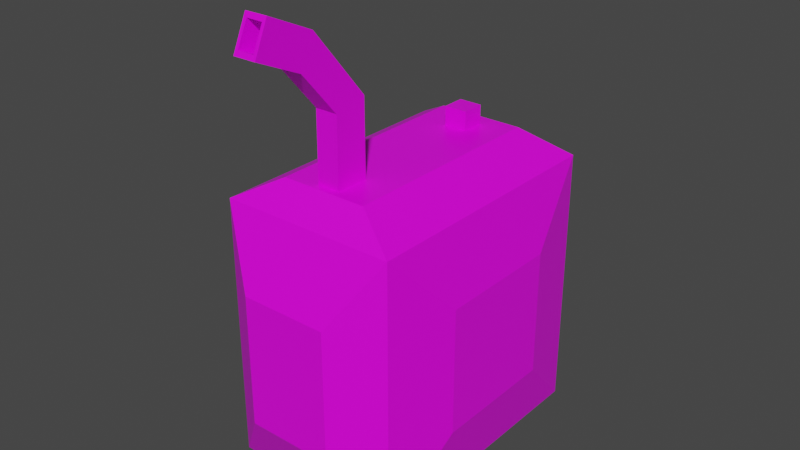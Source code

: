 # Source: gas_can.blend  (saved by Blender 2.93.21; exported with 4.5.12 LTS)
import bpy
from mathutils import Matrix  # noqa: F401  (used for matrix-valued properties, if any)

bpy.ops.wm.read_factory_settings(use_empty=True)
scene = bpy.context.scene
scene.name = 'Scene'

# ---- collections
col_collection = bpy.data.collections.new('Collection'); scene.collection.children.link(col_collection)

# ---- images (referenced by path relative to the original .blend; pixels are not part of the script)
import os
ASSET_DIR = os.environ.get("B2B_ASSET_DIR", "")  # directory of the original .blend (textures are referenced by path, not embedded)
HERE = os.path.dirname(os.path.abspath(__file__))  # packed textures are extracted next to this script under _unpacked/

def load_image(name, relpath, width, height, colorspace="sRGB"):
    """Load a texture the original file referenced (path relative to the .blend, or extracted next to this script)."""
    p = next((c for c in (os.path.join(HERE, relpath), os.path.join(ASSET_DIR, relpath)) if relpath and os.path.exists(c)), "")
    if p:
        img = bpy.data.images.load(p, check_existing=True)
        img.name = name
    else:  # same state as the original file: an image datablock whose file is absent (Cycles renders it pink)
        img = bpy.data.images.new(name, width, height)
        img.source = "FILE"
        img.filepath = "//" + (relpath or name)
    img.colorspace_settings.name = colorspace
    return img
img_palette_png = load_image('palette.png', 'palette.png', 1024, 1024, 'sRGB')

# ---- materials (node trees are filled in below, after node groups)
mat_material = bpy.data.materials.new('Material')
mat_material.alpha_threshold = 0.0
mat_material.use_transparent_shadow = False
mat_material.line_color = (0.0, 0.0, 0.0, 1.0)

# ---- material node trees
mat_material.use_nodes = True; mat_material.node_tree.nodes.clear()
_N = mat_material.node_tree.nodes; _L = mat_material.node_tree.links
n0 = _N.new('ShaderNodeOutputMaterial'); n0.name = 'Material Output'; n0.location = (300, 300)
n1 = _N.new('ShaderNodeBsdfPrincipled'); n1.name = 'Principled BSDF'; n1.location = (10, 300)
n1.distribution = 'GGX'
n1.subsurface_method = 'BURLEY'
n1.inputs[2].default_value = 0.4
n1.inputs[3].default_value = 1.45
n1.inputs[27].default_value = (0.0, 0.0, 0.0, 1.0)
n1.inputs[28].default_value = 1.0
n2 = _N.new('ShaderNodeTexImage'); n2.name = 'Image Texture'; n2.location = (-280, 280)
n2.image = img_palette_png
_L.new(n1.outputs[0], n0.inputs[0])
_L.new(n2.outputs[0], n1.inputs[0])
n0.is_active_output = True

# ---- world
world_world = bpy.data.worlds.new('World'); scene.world = world_world
world_world.use_nodes = True; world_world.node_tree.nodes.clear()
_N = world_world.node_tree.nodes; _L = world_world.node_tree.links
n0 = _N.new('ShaderNodeOutputWorld'); n0.name = 'World Output'; n0.location = (300, 300)
n1 = _N.new('ShaderNodeBackground'); n1.name = 'Background'; n1.location = (10, 300)
n1.inputs[0].default_value = (0.05088, 0.05088, 0.05088, 1.0)
_L.new(n1.outputs[0], n0.inputs[0])
n0.is_active_output = True
world_world.color = (0.05088, 0.05088, 0.05088)
world_world.use_sun_shadow = False
world_world.sun_shadow_jitter_overblur = 0.0

# ---- meshes
me_cube = bpy.data.meshes.new('Cube')
me_cube.from_pydata([(0.3916, 0.5911, 0.5911), (0.3916, 0.5911, -0.5911), (0.3916, -0.5911, 0.5911), (0.3916, -0.5911, -0.5911), (-0.3916, 0.5911, 0.5911), (-0.3916, 0.5911, -0.5911), (-0.3916, -0.5911, 0.5911), (-0.3916, -0.5911, -0.5911), (0.1962, 0.731, -0.2962), (-0.1962, 0.731, -0.2962), (0.1962, 0.731, 0.2962), (-0.1935, -0.7217, -0.2921), (-0.1935, -0.7217, 0.2921), (0.1935, -0.7217, 0.2921), (0.1935, -0.7217, -0.2921), (-0.1962, 0.731, 0.2962), (-0.4683, 0.2887, -0.2887), (-0.4683, -0.2887, -0.2887), (0.457, 0.2804, 0.2804), (0.457, 0.2804, -0.2804), (-0.4683, -0.2887, 0.2887), (0.457, -0.2804, 0.2804), (0.457, -0.2804, -0.2804), (-0.4683, 0.2887, 0.2887), (-0.2645, 0.3992, -0.6447), (-0.2645, -0.3992, -0.6447), (0.2645, 0.3992, -0.6447), (0.2645, -0.3992, -0.6447), (0.04929, -0.4583, 0.7003), (-0.04929, -0.4583, 0.7003), (0.05097, 0.2989, 0.7003), (-0.05097, 0.2989, 0.7003), (0.1921, -0.4876, 0.7003), (-0.1921, -0.4876, 0.7003), (0.05106, 0.4013, 0.7003), (-0.05106, 0.4013, 0.7003), (0.04929, -0.4568, 1.0), (-0.04929, -0.4568, 1.0), (0.04929, -0.3111, 1.03), (-0.04929, -0.3111, 1.03), (0.04929, -0.6217, 1.192), (-0.04929, -0.6217, 1.192), (0.04929, -0.5595, 1.328), (-0.04929, -0.5595, 1.328), (0.03438, -0.8144, 1.304), (-0.03612, -0.8137, 1.305), (0.03612, -0.7711, 1.401), (-0.03438, -0.7705, 1.402), (-0.1921, 0.4711, 0.7003), (0.1921, 0.4711, 0.7003), (-0.04929, -0.3095, 0.7003), (0.04929, -0.3095, 0.7003), (-0.05106, 0.4013, 0.784), (0.05106, 0.4013, 0.784), (-0.05097, 0.2989, 0.784), (0.05097, 0.2989, 0.784), (0.04929, -0.8236, 1.285), (-0.04929, -0.8236, 1.285), (0.04929, -0.7613, 1.421), (-0.04929, -0.7613, 1.421), (0.03478, -0.6994, 1.253), (-0.03572, -0.6988, 1.254), (0.03652, -0.6562, 1.35), (-0.03399, -0.6555, 1.351), (0.03502, -0.6323, 1.223), (-0.03549, -0.6316, 1.224), (0.03675, -0.589, 1.32), (-0.03375, -0.5883, 1.321)], [], [(4, 6, 33, 48), (3, 2, 13, 14), (1, 0, 18, 19), (5, 1, 26, 24), (2, 3, 22, 21), (2, 6, 12, 13), (14, 13, 12, 11), (9, 15, 10, 8), (0, 1, 8, 10), (5, 4, 15, 9), (6, 7, 11, 12), (1, 5, 9, 8), (4, 0, 10, 15), (7, 3, 14, 11), (17, 20, 23, 16), (19, 18, 21, 22), (3, 1, 19, 22), (5, 7, 17, 16), (6, 4, 23, 20), (0, 2, 21, 18), (4, 5, 16, 23), (7, 6, 20, 17), (24, 26, 27, 25), (3, 7, 25, 27), (7, 5, 24, 25), (1, 3, 27, 26), (51, 50, 39, 38), (2, 0, 49, 32), (0, 4, 48, 49), (6, 2, 32, 33), (28, 29, 33, 32), (51, 28, 32, 49), (29, 50, 48, 33), (30, 34, 53, 55), (39, 37, 41, 43), (28, 51, 38, 36), (50, 29, 37, 39), (29, 28, 36, 37), (43, 41, 57, 59), (37, 36, 40, 41), (38, 39, 43, 42), (36, 38, 42, 40), (45, 44, 60, 61), (41, 40, 56, 57), (42, 43, 59, 58), (40, 42, 58, 56), (35, 34, 49, 48), (30, 31, 50, 51), (34, 30, 51, 49), (31, 35, 48, 50), (54, 55, 53, 52), (34, 35, 52, 53), (35, 31, 54, 52), (31, 30, 55, 54), (44, 45, 57, 56), (46, 44, 56, 58), (45, 47, 59, 57), (47, 46, 58, 59), (63, 61, 65, 67), (46, 47, 63, 62), (44, 46, 62, 60), (47, 45, 61, 63), (66, 67, 65, 64), (61, 60, 64, 65), (62, 63, 67, 66), (60, 62, 66, 64)])
_uv = me_cube.uv_layers.new(name='UVMap')
_uv.uv.foreach_set('vector', [0.03516, 0.8574, 0.03516, 0.8574, 0.03516, 0.8574, 0.03516, 0.8574, 0.03516, 0.8574, 0.03516, 0.8574, 0.03516, 0.8574, 0.03516, 0.8574, 0.03516, 0.8574, 0.03516, 0.8574, 0.03516, 0.8574, 0.03516, 0.8574, 0.03516, 0.8574, 0.03516, 0.8574, 0.03516, 0.8574, 0.03516, 0.8574, 0.03516, 0.8574, 0.03516, 0.8574, 0.03516, 0.8574, 0.03516, 0.8574, 0.03516, 0.8574, 0.03516, 0.8574, 0.03516, 0.8574, 0.03516, 0.8574, 0.03516, 0.8574, 0.03516, 0.8574, 0.03516, 0.8574, 0.03516, 0.8574, 0.03516, 0.8574, 0.03516, 0.8574, 0.03516, 0.8574, 0.03516, 0.8574, 0.03516, 0.8574, 0.03516, 0.8574, 0.03516, 0.8574, 0.03516, 0.8574, 0.03516, 0.8574, 0.03516, 0.8574, 0.03516, 0.8574, 0.03516, 0.8574, 0.03516, 0.8574, 0.03516, 0.8574, 0.03516, 0.8574, 0.03516, 0.8574, 0.03516, 0.8574, 0.03516, 0.8574, 0.03516, 0.8574, 0.03516, 0.8574, 0.03516, 0.8574, 0.03516, 0.8574, 0.03516, 0.8574, 0.03516, 0.8574, 0.03516, 0.8574, 0.03516, 0.8574, 0.03516, 0.8574, 0.03516, 0.8574, 0.03516, 0.8574, 0.03516, 0.8574, 0.03516, 0.8574, 0.03516, 0.8574, 0.03516, 0.8574, 0.03516, 0.8574, 0.03516, 0.8574, 0.03516, 0.8574, 0.03516, 0.8574, 0.03516, 0.8574, 0.03516, 0.8574, 0.03516, 0.8574, 0.03516, 0.8574, 0.03516, 0.8574, 0.03516, 0.8574, 0.03516, 0.8574, 0.03516, 0.8574, 0.03516, 0.8574, 0.03516, 0.8574, 0.03516, 0.8574, 0.03516, 0.8574, 0.03516, 0.8574, 0.03516, 0.8574, 0.03516, 0.8574, 0.03516, 0.8574, 0.03516, 0.8574, 0.03516, 0.8574, 0.03516, 0.8574, 0.03516, 0.8574, 0.03516, 0.8574, 0.03516, 0.8574, 0.03516, 0.8574, 0.03516, 0.8574, 0.03516, 0.8574, 0.03516, 0.8574, 0.03516, 0.8574, 0.03516, 0.8574, 0.03516, 0.8574, 0.03516, 0.8574, 0.03516, 0.8574, 0.03516, 0.8574, 0.03516, 0.8574, 0.03516, 0.8574, 0.03516, 0.8574, 0.03516, 0.8574, 0.03516, 0.8574, 0.03516, 0.8574, 0.03516, 0.8574, 0.293, 0.9219, 0.293, 0.9219, 0.293, 0.9219, 0.293, 0.9219, 0.03516, 0.8574, 0.03516, 0.8574, 0.03516, 0.8574, 0.03516, 0.8574, 0.03516, 0.8574, 0.03516, 0.8574, 0.03516, 0.8574, 0.03516, 0.8574, 0.03516, 0.8574, 0.03516, 0.8574, 0.03516, 0.8574, 0.03516, 0.8574, 0.03516, 0.8574, 0.03516, 0.8574, 0.03516, 0.8574, 0.03516, 0.8574, 0.03516, 0.8574, 0.03516, 0.8574, 0.03516, 0.8574, 0.03516, 0.8574, 0.03516, 0.8574, 0.03516, 0.8574, 0.03516, 0.8574, 0.03516, 0.8574, 0.8535, 0.8301, 0.8535, 0.8301, 0.8535, 0.8301, 0.8535, 0.8301, 0.293, 0.9219, 0.293, 0.9219, 0.293, 0.9219, 0.293, 0.9219, 0.293, 0.9219, 0.293, 0.9219, 0.293, 0.9219, 0.293, 0.9219, 0.293, 0.9219, 0.293, 0.9219, 0.293, 0.9219, 0.293, 0.9219, 0.293, 0.9219, 0.293, 0.9219, 0.293, 0.9219, 0.293, 0.9219, 0.293, 0.9219, 0.293, 0.9219, 0.293, 0.9219, 0.293, 0.9219, 0.293, 0.9219, 0.293, 0.9219, 0.293, 0.9219, 0.293, 0.9219, 0.293, 0.9219, 0.293, 0.9219, 0.293, 0.9219, 0.293, 0.9219, 0.293, 0.9219, 0.293, 0.9219, 0.293, 0.9219, 0.293, 0.9219, 0.293, 0.9219, 0.293, 0.9219, 0.293, 0.9219, 0.293, 0.9219, 0.293, 0.9219, 0.293, 0.9219, 0.293, 0.9219, 0.293, 0.9219, 0.293, 0.9219, 0.293, 0.9219, 0.293, 0.9219, 0.293, 0.9219, 0.293, 0.9219, 0.293, 0.9219, 0.293, 0.9219, 0.293, 0.9219, 0.03516, 0.8574, 0.03516, 0.8574, 0.03516, 0.8574, 0.03516, 0.8574, 0.03516, 0.8574, 0.03516, 0.8574, 0.03516, 0.8574, 0.03516, 0.8574, 0.03516, 0.8574, 0.03516, 0.8574, 0.03516, 0.8574, 0.03516, 0.8574, 0.03516, 0.8574, 0.03516, 0.8574, 0.03516, 0.8574, 0.03516, 0.8574, 0.8535, 0.8301, 0.8535, 0.8301, 0.8535, 0.8301, 0.8535, 0.8301, 0.8535, 0.8301, 0.8535, 0.8301, 0.8535, 0.8301, 0.8535, 0.8301, 0.8535, 0.8301, 0.8535, 0.8301, 0.8535, 0.8301, 0.8535, 0.8301, 0.8535, 0.8301, 0.8535, 0.8301, 0.8535, 0.8301, 0.8535, 0.8301, 0.293, 0.9219, 0.293, 0.9219, 0.293, 0.9219, 0.293, 0.9219, 0.293, 0.9219, 0.293, 0.9219, 0.293, 0.9219, 0.293, 0.9219, 0.293, 0.9219, 0.293, 0.9219, 0.293, 0.9219, 0.293, 0.9219, 0.293, 0.9219, 0.293, 0.9219, 0.293, 0.9219, 0.293, 0.9219, 0.293, 0.9219, 0.293, 0.9219, 0.293, 0.9219, 0.293, 0.9219, 0.293, 0.9219, 0.293, 0.9219, 0.293, 0.9219, 0.293, 0.9219, 0.293, 0.9219, 0.293, 0.9219, 0.293, 0.9219, 0.293, 0.9219, 0.293, 0.9219, 0.293, 0.9219, 0.293, 0.9219, 0.293, 0.9219, 0.293, 0.9219, 0.293, 0.9219, 0.293, 0.9219, 0.293, 0.9219, 0.293, 0.9219, 0.293, 0.9219, 0.293, 0.9219, 0.293, 0.9219, 0.293, 0.9219, 0.293, 0.9219, 0.293, 0.9219, 0.293, 0.9219, 0.293, 0.9219, 0.293, 0.9219, 0.293, 0.9219, 0.293, 0.9219])
me_cube.materials.append(mat_material)
me_cube.use_remesh_preserve_volume = False
me_cube.use_remesh_preserve_attributes = False
me_cube.use_mirror_vertex_groups = False
me_cube.update()

# ---- objects
ob_cube = bpy.data.objects.new('Cube', me_cube)

# ---- transforms, parenting, visibility, modifiers, constraints
ob_cube.location = (0.0, 0.0, 0.3025)
ob_cube.lock_rotations_4d = False
ob_cube.empty_display_type = 'ARROWS'
ob_cube.lineart.crease_threshold = 0.0

# ---- collection membership
col_collection.objects.link(ob_cube)

# ---- scene / render settings (as saved in the file)
scene.frame_start = 1; scene.frame_end = 250; scene.frame_set(1)
scene.render.engine = 'BLENDER_EEVEE_NEXT'
scene.cycles.use_denoising = False
scene.cycles.samples = 128
scene.cycles.sampling_pattern = 'TABULATED_SOBOL'
scene.cycles.use_adaptive_sampling = False
scene.cycles.use_light_tree = False
scene.view_settings.view_transform = 'Filmic'
bpy.context.view_layer.update()

# ---- added for rendering (the .blend has no active camera and no usable light): camera, sun
cam_auto = bpy.data.cameras.new('AutoCamera')
cam_auto.lens = 50.0
cam_auto.sensor_width = 36.0
cam_auto.clip_end = 1000.0
ob_auto_camera = bpy.data.objects.new('AutoCamera', cam_auto)
scene.collection.objects.link(ob_auto_camera)
ob_auto_camera.location = (2.53468, -3.09465, 2.72271)
ob_auto_camera.rotation_euler = (1.09748, -7.21219e-08, 0.694738)
scene.camera = ob_auto_camera
light_auto_sun = bpy.data.lights.new('AutoSun', 'SUN')
light_auto_sun.energy = 3.0
light_auto_sun.angle = 0.0523599
ob_auto_sun = bpy.data.objects.new('AutoSun', light_auto_sun)
scene.collection.objects.link(ob_auto_sun)
ob_auto_sun.rotation_euler = (0.872665, 0.174533, 0.523599)
bpy.context.view_layer.update()
